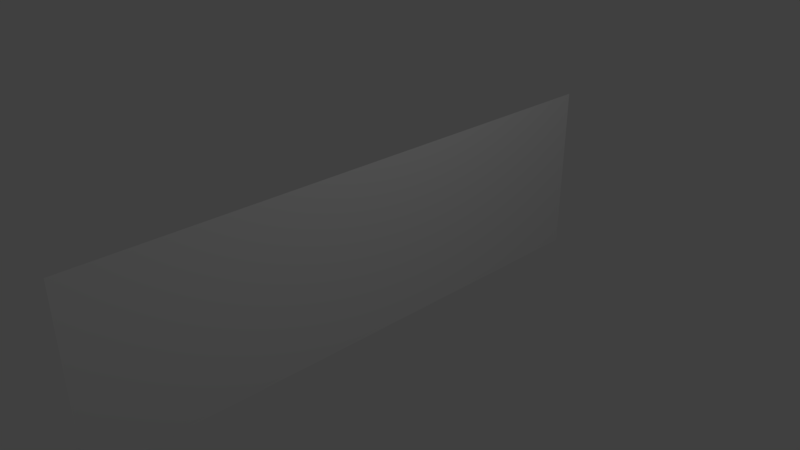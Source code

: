 # Source: mist_plane.blend  (saved by Blender 2.79.0; exported with 4.5.12 LTS)
import bpy
from mathutils import Matrix  # noqa: F401  (used for matrix-valued properties, if any)

bpy.ops.wm.read_factory_settings(use_empty=True)
scene = bpy.context.scene
scene.name = 'Scene'

# ---- collections
col_collection_1 = bpy.data.collections.new('Collection 1'); scene.collection.children.link(col_collection_1)

# ---- world
world_world = bpy.data.worlds.new('World'); scene.world = world_world
world_world.color = (0.05088, 0.05088, 0.05088)
world_world.use_sun_shadow = False
world_world.sun_shadow_jitter_overblur = 0.0
world_world.cycles.sampling_method = 'MANUAL'

# ---- cameras
cam_camera = bpy.data.cameras.new('Camera')
cam_camera.clip_end = 100.0
cam_camera.lens = 35.0
cam_camera.sensor_width = 32.0
cam_camera.sensor_height = 18.0
cam_camera.ortho_scale = 7.314
cam_camera.dof.focus_distance = 0.0
cam_camera.dof.aperture_fstop = 128.0

# ---- lights
light_lamp = bpy.data.lights.new('Lamp', 'POINT')
light_lamp.transmission_factor = 0.0
light_lamp.cutoff_distance = 30.0
light_lamp.energy = 100.0
light_lamp.shadow_buffer_clip_start = 1.001
light_lamp.shadow_soft_size = 0.1
light_lamp.shadow_maximum_resolution = 0.006
light_lamp.use_absolute_resolution = True

# ---- meshes
me_plane = bpy.data.meshes.new('Plane')
me_plane.from_pydata([(-6.452e-08, -4.051, 1.24), (6.452e-08, -4.051, -1.24), (-6.452e-08, 4.051, 1.24), (6.452e-08, 4.051, -1.24), (-6.452e-08, 2.025, 1.24), (-6.452e-08, 0.0, 1.24), (-6.452e-08, -2.025, 1.24), (6.452e-08, -2.025, -1.24), (6.452e-08, 0.0, -1.24), (6.452e-08, 2.025, -1.24)], [], [(4, 9, 3, 2), (0, 1, 7, 6), (6, 7, 8, 5), (5, 8, 9, 4)])
_uv = me_plane.uv_layers.new(name='UVMap')
_uv.uv.foreach_set('vector', [0.75, 0.9961, 0.75, 0.69, 0.9999, 0.69, 0.9999, 0.9961, 5.532e-05, 0.9961, 5.532e-05, 0.69, 0.25, 0.69, 0.25, 0.9961, 0.25, 0.9961, 0.25, 0.69, 0.5, 0.69, 0.5, 0.9961, 0.5, 0.9961, 0.5, 0.69, 0.75, 0.69, 0.75, 0.9961])
me_plane.use_remesh_preserve_volume = False
me_plane.use_remesh_preserve_attributes = False
me_plane.use_mirror_vertex_groups = False
me_plane.update()

# ---- objects
ob_plane = bpy.data.objects.new('Plane', me_plane)
ob_lamp = bpy.data.objects.new('Lamp', light_lamp)
ob_camera = bpy.data.objects.new('Camera', cam_camera)

# ---- transforms, parenting, visibility, modifiers, constraints
ob_plane.location = (0.0, 0.0, 0.0)
ob_plane.lineart.crease_threshold = 0.0
ob_lamp.location = (4.076, 1.005, 5.904)
ob_lamp.rotation_euler = (0.6503, 0.05522, 1.866)
ob_lamp.lock_rotations_4d = False
ob_lamp.empty_display_type = 'ARROWS'
ob_lamp.color = (0.0, 0.0, 0.0, 0.0)
ob_lamp.lineart.crease_threshold = 0.0
ob_camera.location = (7.481, -6.508, 5.344)
ob_camera.rotation_euler = (1.109, 0.0, 0.8149)
ob_camera.lock_rotations_4d = False
ob_camera.empty_display_type = 'ARROWS'
ob_camera.color = (0.0, 0.0, 0.0, 0.0)
ob_camera.display_type = 'WIRE'
ob_camera.lineart.crease_threshold = 0.0

# ---- collection membership
col_collection_1.objects.link(ob_plane)
col_collection_1.objects.link(ob_lamp)
col_collection_1.objects.link(ob_camera)

# ---- scene / render settings (as saved in the file)
scene.camera = ob_camera
scene.frame_start = 1; scene.frame_end = 250; scene.frame_set(1)
scene.render.engine = 'BLENDER_EEVEE_NEXT'
scene.render.resolution_percentage = 50
scene.render.dither_intensity = 0.0
scene.cycles.use_denoising = False
scene.cycles.samples = 128
scene.cycles.sampling_pattern = 'TABULATED_SOBOL'
scene.cycles.use_adaptive_sampling = False
scene.cycles.use_light_tree = False
scene.cycles.blur_glossy = 0.0
scene.cycles.sample_clamp_indirect = 0.0
scene.view_settings.view_transform = 'Standard'
bpy.context.view_layer.update()
